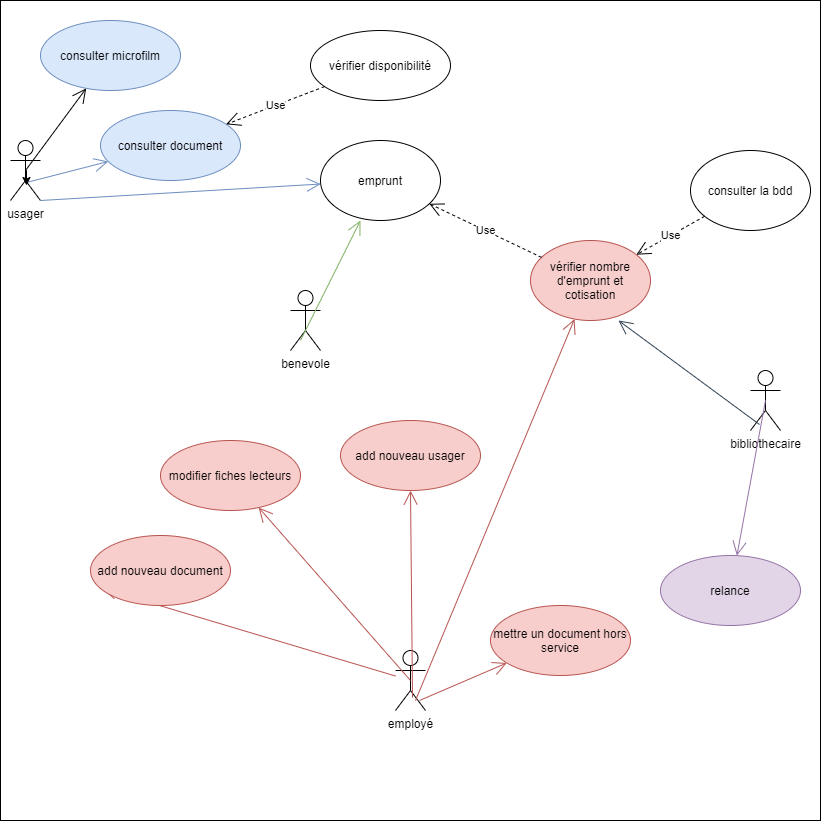

The diagram above was exported from draw.io. Its source (the exported page's mxGraphModel, read from the mxfile embedded in the PNG):
<mxGraphModel dx="1182" dy="1864" grid="1" gridSize="10" guides="1" tooltips="1" connect="1" arrows="1" fold="1" page="1" pageScale="1" pageWidth="850" pageHeight="1100" math="0" shadow="0">
  <root>
    <mxCell id="0" />
    <mxCell id="1" parent="0" />
    <mxCell id="kH1T388jV72Jrz55Pmgw-8" value="" style="whiteSpace=wrap;html=1;aspect=fixed;" vertex="1" parent="1">
      <mxGeometry x="160" y="-40" width="820" height="820" as="geometry" />
    </mxCell>
    <mxCell id="kH1T388jV72Jrz55Pmgw-1" value="usager" style="shape=umlActor;verticalLabelPosition=bottom;verticalAlign=top;html=1;" vertex="1" parent="1">
      <mxGeometry x="170" y="100" width="30" height="60" as="geometry" />
    </mxCell>
    <mxCell id="kH1T388jV72Jrz55Pmgw-4" value="employé" style="shape=umlActor;verticalLabelPosition=bottom;verticalAlign=top;html=1;" vertex="1" parent="1">
      <mxGeometry x="555" y="610" width="30" height="60" as="geometry" />
    </mxCell>
    <mxCell id="kH1T388jV72Jrz55Pmgw-5" value="benevole" style="shape=umlActor;verticalLabelPosition=bottom;verticalAlign=top;html=1;" vertex="1" parent="1">
      <mxGeometry x="450" y="250" width="30" height="60" as="geometry" />
    </mxCell>
    <mxCell id="kH1T388jV72Jrz55Pmgw-6" value="bibliothecaire" style="shape=umlActor;verticalLabelPosition=bottom;verticalAlign=top;html=1;" vertex="1" parent="1">
      <mxGeometry x="910" y="330" width="30" height="60" as="geometry" />
    </mxCell>
    <mxCell id="kH1T388jV72Jrz55Pmgw-7" value="emprunt" style="ellipse;whiteSpace=wrap;html=1;" vertex="1" parent="1">
      <mxGeometry x="480" y="100" width="120" height="80" as="geometry" />
    </mxCell>
    <mxCell id="kH1T388jV72Jrz55Pmgw-9" value="consulter la bdd" style="ellipse;whiteSpace=wrap;html=1;" vertex="1" parent="1">
      <mxGeometry x="850" y="110" width="120" height="80" as="geometry" />
    </mxCell>
    <mxCell id="kH1T388jV72Jrz55Pmgw-10" value="Use" style="endArrow=open;endSize=12;dashed=1;html=1;" edge="1" parent="1" source="kH1T388jV72Jrz55Pmgw-9" target="kH1T388jV72Jrz55Pmgw-11">
      <mxGeometry width="160" relative="1" as="geometry">
        <mxPoint x="340" y="330" as="sourcePoint" />
        <mxPoint x="500" y="330" as="targetPoint" />
      </mxGeometry>
    </mxCell>
    <mxCell id="kH1T388jV72Jrz55Pmgw-11" value="vérifier nombre d'emprunt et cotisation" style="ellipse;whiteSpace=wrap;html=1;fillColor=#f8cecc;strokeColor=#b85450;" vertex="1" parent="1">
      <mxGeometry x="690" y="200" width="120" height="80" as="geometry" />
    </mxCell>
    <mxCell id="kH1T388jV72Jrz55Pmgw-12" value="Use" style="endArrow=open;endSize=12;dashed=1;html=1;" edge="1" parent="1" source="kH1T388jV72Jrz55Pmgw-11" target="kH1T388jV72Jrz55Pmgw-7">
      <mxGeometry width="160" relative="1" as="geometry">
        <mxPoint x="340" y="310" as="sourcePoint" />
        <mxPoint x="500" y="310" as="targetPoint" />
      </mxGeometry>
    </mxCell>
    <mxCell id="kH1T388jV72Jrz55Pmgw-13" value="" style="endArrow=open;endFill=1;endSize=12;html=1;exitX=1;exitY=1;exitDx=0;exitDy=0;exitPerimeter=0;fillColor=#dae8fc;strokeColor=#6c8ebf;" edge="1" parent="1" source="kH1T388jV72Jrz55Pmgw-1" target="kH1T388jV72Jrz55Pmgw-7">
      <mxGeometry width="160" relative="1" as="geometry">
        <mxPoint x="340" y="310" as="sourcePoint" />
        <mxPoint x="500" y="310" as="targetPoint" />
      </mxGeometry>
    </mxCell>
    <mxCell id="kH1T388jV72Jrz55Pmgw-14" value="" style="endArrow=open;endFill=1;endSize=12;html=1;exitX=0.667;exitY=0.833;exitDx=0;exitDy=0;exitPerimeter=0;fillColor=#f8cecc;strokeColor=#b85450;" edge="1" parent="1" source="kH1T388jV72Jrz55Pmgw-4" target="kH1T388jV72Jrz55Pmgw-11">
      <mxGeometry width="160" relative="1" as="geometry">
        <mxPoint x="340" y="310" as="sourcePoint" />
        <mxPoint x="500" y="310" as="targetPoint" />
      </mxGeometry>
    </mxCell>
    <mxCell id="kH1T388jV72Jrz55Pmgw-15" value="consulter document" style="ellipse;whiteSpace=wrap;html=1;fillColor=#dae8fc;strokeColor=#6c8ebf;" vertex="1" parent="1">
      <mxGeometry x="260" y="70" width="140" height="70" as="geometry" />
    </mxCell>
    <mxCell id="kH1T388jV72Jrz55Pmgw-16" value="" style="endArrow=open;endFill=1;endSize=12;html=1;exitX=0.533;exitY=0.7;exitDx=0;exitDy=0;exitPerimeter=0;fillColor=#dae8fc;strokeColor=#6c8ebf;" edge="1" parent="1" source="kH1T388jV72Jrz55Pmgw-1" target="kH1T388jV72Jrz55Pmgw-15">
      <mxGeometry width="160" relative="1" as="geometry">
        <mxPoint x="340" y="310" as="sourcePoint" />
        <mxPoint x="500" y="310" as="targetPoint" />
      </mxGeometry>
    </mxCell>
    <mxCell id="kH1T388jV72Jrz55Pmgw-17" value="" style="endArrow=open;endFill=1;endSize=12;html=1;exitX=0.333;exitY=0.833;exitDx=0;exitDy=0;exitPerimeter=0;entryX=0.333;entryY=1;entryDx=0;entryDy=0;entryPerimeter=0;fillColor=#d5e8d4;strokeColor=#82b366;" edge="1" parent="1" source="kH1T388jV72Jrz55Pmgw-5" target="kH1T388jV72Jrz55Pmgw-7">
      <mxGeometry width="160" relative="1" as="geometry">
        <mxPoint x="340" y="310" as="sourcePoint" />
        <mxPoint x="500" y="310" as="targetPoint" />
      </mxGeometry>
    </mxCell>
    <mxCell id="kH1T388jV72Jrz55Pmgw-18" value="relance" style="ellipse;whiteSpace=wrap;html=1;fillColor=#e1d5e7;strokeColor=#9673a6;" vertex="1" parent="1">
      <mxGeometry x="820" y="515" width="140" height="70" as="geometry" />
    </mxCell>
    <mxCell id="kH1T388jV72Jrz55Pmgw-19" value="" style="endArrow=open;endFill=1;endSize=12;html=1;entryX=0.086;entryY=0.757;entryDx=0;entryDy=0;entryPerimeter=0;fillColor=#f8cecc;strokeColor=#b85450;" edge="1" parent="1" source="kH1T388jV72Jrz55Pmgw-4" target="kH1T388jV72Jrz55Pmgw-21">
      <mxGeometry width="160" relative="1" as="geometry">
        <mxPoint x="340" y="310" as="sourcePoint" />
        <mxPoint x="500" y="310" as="targetPoint" />
      </mxGeometry>
    </mxCell>
    <mxCell id="kH1T388jV72Jrz55Pmgw-20" value="" style="endArrow=open;endFill=1;endSize=12;html=1;exitX=0.5;exitY=0.5;exitDx=0;exitDy=0;exitPerimeter=0;fillColor=#e1d5e7;strokeColor=#9673a6;" edge="1" parent="1" source="kH1T388jV72Jrz55Pmgw-6" target="kH1T388jV72Jrz55Pmgw-18">
      <mxGeometry width="160" relative="1" as="geometry">
        <mxPoint x="340" y="310" as="sourcePoint" />
        <mxPoint x="500" y="310" as="targetPoint" />
      </mxGeometry>
    </mxCell>
    <mxCell id="kH1T388jV72Jrz55Pmgw-21" value="add nouveau document" style="ellipse;whiteSpace=wrap;html=1;fillColor=#f8cecc;strokeColor=#b85450;" vertex="1" parent="1">
      <mxGeometry x="250" y="495" width="140" height="70" as="geometry" />
    </mxCell>
    <mxCell id="kH1T388jV72Jrz55Pmgw-22" value="add nouveau usager" style="ellipse;whiteSpace=wrap;html=1;fillColor=#f8cecc;strokeColor=#b85450;" vertex="1" parent="1">
      <mxGeometry x="500" y="380" width="140" height="70" as="geometry" />
    </mxCell>
    <mxCell id="kH1T388jV72Jrz55Pmgw-23" value="" style="endArrow=open;endFill=1;endSize=12;html=1;entryX=0.5;entryY=1;entryDx=0;entryDy=0;exitX=0.567;exitY=0.783;exitDx=0;exitDy=0;exitPerimeter=0;fillColor=#f8cecc;strokeColor=#b85450;" edge="1" parent="1" source="kH1T388jV72Jrz55Pmgw-4" target="kH1T388jV72Jrz55Pmgw-22">
      <mxGeometry width="160" relative="1" as="geometry">
        <mxPoint x="340" y="310" as="sourcePoint" />
        <mxPoint x="500" y="310" as="targetPoint" />
      </mxGeometry>
    </mxCell>
    <mxCell id="kH1T388jV72Jrz55Pmgw-24" value="modifier fiches lecteurs" style="ellipse;whiteSpace=wrap;html=1;fillColor=#f8cecc;strokeColor=#b85450;" vertex="1" parent="1">
      <mxGeometry x="320" y="400" width="140" height="70" as="geometry" />
    </mxCell>
    <mxCell id="kH1T388jV72Jrz55Pmgw-25" value="" style="endArrow=open;endFill=1;endSize=12;html=1;exitX=0.5;exitY=0.5;exitDx=0;exitDy=0;exitPerimeter=0;fillColor=#f8cecc;strokeColor=#b85450;" edge="1" parent="1" source="kH1T388jV72Jrz55Pmgw-4" target="kH1T388jV72Jrz55Pmgw-24">
      <mxGeometry width="160" relative="1" as="geometry">
        <mxPoint x="340" y="310" as="sourcePoint" />
        <mxPoint x="500" y="310" as="targetPoint" />
      </mxGeometry>
    </mxCell>
    <mxCell id="kH1T388jV72Jrz55Pmgw-26" value="mettre un document hors service" style="ellipse;whiteSpace=wrap;html=1;fillColor=#f8cecc;strokeColor=#b85450;" vertex="1" parent="1">
      <mxGeometry x="650" y="565" width="140" height="70" as="geometry" />
    </mxCell>
    <mxCell id="kH1T388jV72Jrz55Pmgw-27" value="" style="endArrow=open;endFill=1;endSize=12;html=1;exitX=0.8;exitY=0.833;exitDx=0;exitDy=0;exitPerimeter=0;fillColor=#f8cecc;strokeColor=#b85450;" edge="1" parent="1" source="kH1T388jV72Jrz55Pmgw-4" target="kH1T388jV72Jrz55Pmgw-26">
      <mxGeometry width="160" relative="1" as="geometry">
        <mxPoint x="340" y="310" as="sourcePoint" />
        <mxPoint x="500" y="310" as="targetPoint" />
      </mxGeometry>
    </mxCell>
    <mxCell id="kH1T388jV72Jrz55Pmgw-28" value="Use" style="endArrow=open;endSize=12;dashed=1;html=1;" edge="1" parent="1" source="kH1T388jV72Jrz55Pmgw-29" target="kH1T388jV72Jrz55Pmgw-15">
      <mxGeometry width="160" relative="1" as="geometry">
        <mxPoint x="340" y="210" as="sourcePoint" />
        <mxPoint x="500" y="210" as="targetPoint" />
      </mxGeometry>
    </mxCell>
    <mxCell id="kH1T388jV72Jrz55Pmgw-29" value="vérifier disponibilité" style="ellipse;whiteSpace=wrap;html=1;" vertex="1" parent="1">
      <mxGeometry x="470" y="-10" width="140" height="70" as="geometry" />
    </mxCell>
    <mxCell id="kH1T388jV72Jrz55Pmgw-30" value="consulter microfilm" style="ellipse;whiteSpace=wrap;html=1;fillColor=#dae8fc;strokeColor=#6c8ebf;" vertex="1" parent="1">
      <mxGeometry x="200" y="-20" width="140" height="70" as="geometry" />
    </mxCell>
    <mxCell id="kH1T388jV72Jrz55Pmgw-31" value="" style="endArrow=open;endFill=1;endSize=12;html=1;exitX=0.5;exitY=0.5;exitDx=0;exitDy=0;exitPerimeter=0;" edge="1" parent="1" source="kH1T388jV72Jrz55Pmgw-1" target="kH1T388jV72Jrz55Pmgw-30">
      <mxGeometry width="160" relative="1" as="geometry">
        <mxPoint x="340" y="310" as="sourcePoint" />
        <mxPoint x="500" y="310" as="targetPoint" />
      </mxGeometry>
    </mxCell>
    <mxCell id="kH1T388jV72Jrz55Pmgw-32" style="edgeStyle=orthogonalEdgeStyle;rounded=0;orthogonalLoop=1;jettySize=auto;html=1;exitX=0.5;exitY=0.5;exitDx=0;exitDy=0;exitPerimeter=0;entryX=0.533;entryY=0.75;entryDx=0;entryDy=0;entryPerimeter=0;" edge="1" parent="1" source="kH1T388jV72Jrz55Pmgw-1" target="kH1T388jV72Jrz55Pmgw-1">
      <mxGeometry relative="1" as="geometry" />
    </mxCell>
    <mxCell id="kH1T388jV72Jrz55Pmgw-33" value="" style="endArrow=open;endFill=1;endSize=12;html=1;fillColor=#647687;strokeColor=#314354;exitX=0.3;exitY=0.9;exitDx=0;exitDy=0;exitPerimeter=0;entryX=0.733;entryY=1;entryDx=0;entryDy=0;entryPerimeter=0;" edge="1" parent="1" source="kH1T388jV72Jrz55Pmgw-6" target="kH1T388jV72Jrz55Pmgw-11">
      <mxGeometry width="160" relative="1" as="geometry">
        <mxPoint x="340" y="310" as="sourcePoint" />
        <mxPoint x="500" y="310" as="targetPoint" />
        <Array as="points" />
      </mxGeometry>
    </mxCell>
  </root>
</mxGraphModel>